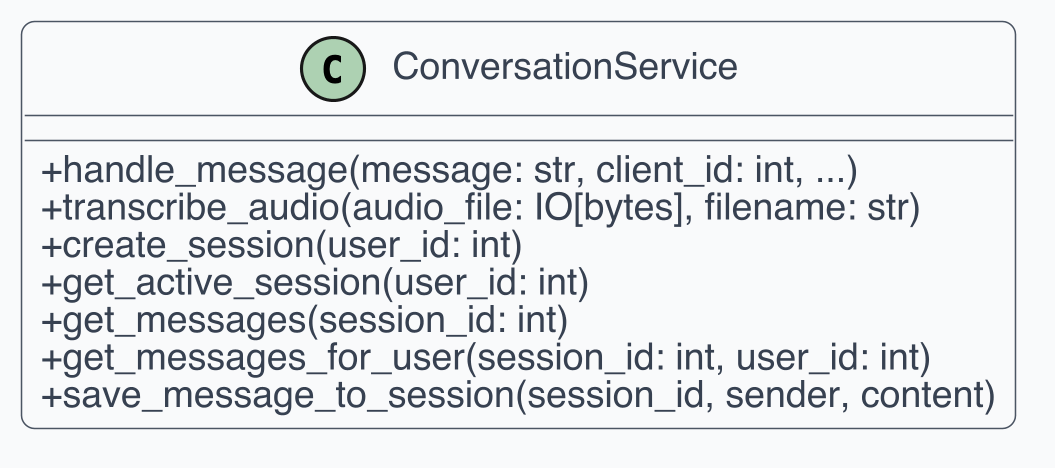

The diagram above was rendered by PlantUML. Its source (embedded in the PNG):
@startuml
skinparam dpi 300
skinparam shadowing false
skinparam backgroundColor White
skinparam defaultFontName Helvetica
skinparam defaultFontSize 12
skinparam ArrowColor #4B5563
skinparam ArrowThickness 1
skinparam roundcorner 8
skinparam class {
  BackgroundColor #F9FAFB
  BorderColor #4B5563
  FontColor #111827
  AttributeFontColor #374151
  StereotypeFontColor #6B7280
}
skinparam classAttributeIconSize 0

class "ConversationService" as C1 {
  + handle_message(message: str, client_id: int, ...)
  + transcribe_audio(audio_file: IO[bytes], filename: str)
  + create_session(user_id: int)
  + get_active_session(user_id: int)
  + get_messages(session_id: int)
  + get_messages_for_user(session_id: int, user_id: int)
  + save_message_to_session(session_id, sender, content)
}
@enduml